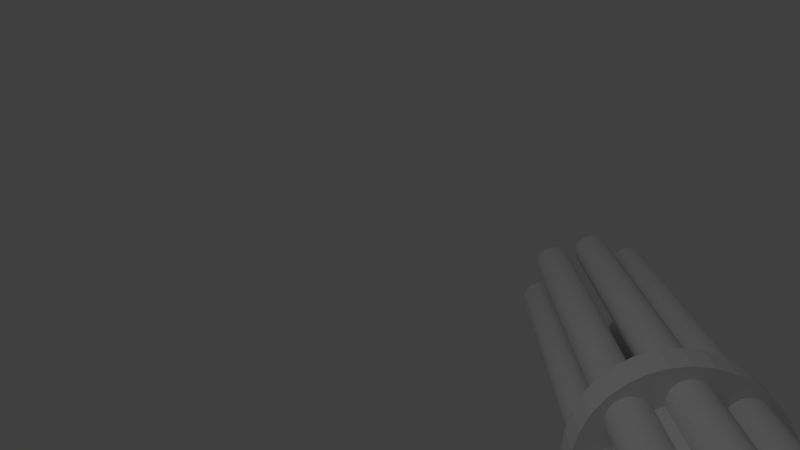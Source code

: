 # Source: trash_mg.blend  (saved by Blender 2.79.0; exported with 4.5.12 LTS)
import bpy
from mathutils import Matrix  # noqa: F401  (used for matrix-valued properties, if any)

bpy.ops.wm.read_factory_settings(use_empty=True)
scene = bpy.context.scene
scene.name = 'Scene'

# ---- collections
col_collection_1 = bpy.data.collections.new('Collection 1'); scene.collection.children.link(col_collection_1)

# ---- world
world_world = bpy.data.worlds.new('World'); scene.world = world_world
world_world.color = (0.05088, 0.05088, 0.05088)
world_world.use_sun_shadow = False
world_world.sun_shadow_jitter_overblur = 0.0
world_world.cycles.sampling_method = 'MANUAL'

# ---- cameras
cam_camera = bpy.data.cameras.new('Camera')
cam_camera.clip_end = 100.0
cam_camera.lens = 35.0
cam_camera.sensor_width = 32.0
cam_camera.sensor_height = 18.0
cam_camera.ortho_scale = 7.314
cam_camera.dof.focus_distance = 0.0
cam_camera.dof.aperture_fstop = 128.0

# ---- lights
light_lamp = bpy.data.lights.new('Lamp', 'POINT')
light_lamp.transmission_factor = 0.0
light_lamp.cutoff_distance = 30.0
light_lamp.energy = 100.0
light_lamp.shadow_buffer_clip_start = 1.001
light_lamp.shadow_soft_size = 0.1
light_lamp.shadow_maximum_resolution = 0.006
light_lamp.use_absolute_resolution = True

# ---- meshes
me_cylinder_010 = bpy.data.meshes.new('Cylinder.010')
me_cylinder_010.from_pydata([(0.0, 0.5, -1.5), (0.0, 0.5, 1.5), (0.09755, 0.4904, -1.5), (0.09755, 0.4904, 1.5), (0.1913, 0.4619, -1.5), (0.1913, 0.4619, 1.5), (0.2778, 0.4157, -1.5), (0.2778, 0.4157, 1.5), (0.3536, 0.3536, -1.5), (0.3536, 0.3536, 1.5), (0.4157, 0.2778, -1.5), (0.4157, 0.2778, 1.5), (0.4619, 0.1913, -1.5), (0.4619, 0.1913, 1.5), (0.4904, 0.09755, -1.5), (0.4904, 0.09755, 1.5), (0.5, 3.775e-08, -1.5), (0.5, 3.775e-08, 1.5), (0.4904, -0.09755, -1.5), (0.4904, -0.09755, 1.5), (0.4619, -0.1913, -1.5), (0.4619, -0.1913, 1.5), (0.4157, -0.2778, -1.5), (0.4157, -0.2778, 1.5), (0.3536, -0.3536, -1.5), (0.3536, -0.3536, 1.5), (0.2778, -0.4157, -1.5), (0.2778, -0.4157, 1.5), (0.1913, -0.4619, -1.5), (0.1913, -0.4619, 1.5), (0.09755, -0.4904, -1.5), (0.09755, -0.4904, 1.5), (-1.629e-07, -0.5, -1.5), (-1.629e-07, -0.5, 1.5), (-0.09755, -0.4904, -1.5), (-0.09755, -0.4904, 1.5), (-0.1913, -0.4619, -1.5), (-0.1913, -0.4619, 1.5), (-0.2778, -0.4157, -1.5), (-0.2778, -0.4157, 1.5), (-0.3536, -0.3536, -1.5), (-0.3536, -0.3536, 1.5), (-0.4157, -0.2778, -1.5), (-0.4157, -0.2778, 1.5), (-0.4619, -0.1913, -1.5), (-0.4619, -0.1913, 1.5), (-0.4904, -0.09754, -1.5), (-0.4904, -0.09754, 1.5), (-0.5, 4.828e-07, -1.5), (-0.5, 4.828e-07, 1.5), (-0.4904, 0.09755, -1.5), (-0.4904, 0.09755, 1.5), (-0.4619, 0.1913, -1.5), (-0.4619, 0.1913, 1.5), (-0.4157, 0.2778, -1.5), (-0.4157, 0.2778, 1.5), (-0.3536, 0.3536, -1.5), (-0.3536, 0.3536, 1.5), (-0.2778, 0.4157, -1.5), (-0.2778, 0.4157, 1.5), (-0.1913, 0.4619, -1.5), (-0.1913, 0.4619, 1.5), (-0.09754, 0.4904, -1.5), (-0.09754, 0.4904, 1.5)], [], [(0, 1, 3, 2), (2, 3, 5, 4), (4, 5, 7, 6), (6, 7, 9, 8), (8, 9, 11, 10), (10, 11, 13, 12), (12, 13, 15, 14), (14, 15, 17, 16), (16, 17, 19, 18), (18, 19, 21, 20), (20, 21, 23, 22), (22, 23, 25, 24), (24, 25, 27, 26), (26, 27, 29, 28), (28, 29, 31, 30), (30, 31, 33, 32), (32, 33, 35, 34), (34, 35, 37, 36), (36, 37, 39, 38), (38, 39, 41, 40), (40, 41, 43, 42), (42, 43, 45, 44), (44, 45, 47, 46), (46, 47, 49, 48), (48, 49, 51, 50), (50, 51, 53, 52), (52, 53, 55, 54), (54, 55, 57, 56), (56, 57, 59, 58), (58, 59, 61, 60), (3, 1, 63, 61, 59, 57, 55, 53, 51, 49, 47, 45, 43, 41, 39, 37, 35, 33, 31, 29, 27, 25, 23, 21, 19, 17, 15, 13, 11, 9, 7, 5), (60, 61, 63, 62), (62, 63, 1, 0), (0, 2, 4, 6, 8, 10, 12, 14, 16, 18, 20, 22, 24, 26, 28, 30, 32, 34, 36, 38, 40, 42, 44, 46, 48, 50, 52, 54, 56, 58, 60, 62)])
me_cylinder_010.use_remesh_preserve_volume = False
me_cylinder_010.use_remesh_preserve_attributes = False
me_cylinder_010.use_mirror_vertex_groups = False
me_cylinder_010.update()
me_cylinder_009 = bpy.data.meshes.new('Cylinder.009')
me_cylinder_009.from_pydata([(0.0, 0.5, -1.5), (0.0, 0.5, 1.5), (0.09755, 0.4904, -1.5), (0.09755, 0.4904, 1.5), (0.1913, 0.4619, -1.5), (0.1913, 0.4619, 1.5), (0.2778, 0.4157, -1.5), (0.2778, 0.4157, 1.5), (0.3536, 0.3536, -1.5), (0.3536, 0.3536, 1.5), (0.4157, 0.2778, -1.5), (0.4157, 0.2778, 1.5), (0.4619, 0.1913, -1.5), (0.4619, 0.1913, 1.5), (0.4904, 0.09755, -1.5), (0.4904, 0.09755, 1.5), (0.5, 3.775e-08, -1.5), (0.5, 3.775e-08, 1.5), (0.4904, -0.09755, -1.5), (0.4904, -0.09755, 1.5), (0.4619, -0.1913, -1.5), (0.4619, -0.1913, 1.5), (0.4157, -0.2778, -1.5), (0.4157, -0.2778, 1.5), (0.3536, -0.3536, -1.5), (0.3536, -0.3536, 1.5), (0.2778, -0.4157, -1.5), (0.2778, -0.4157, 1.5), (0.1913, -0.4619, -1.5), (0.1913, -0.4619, 1.5), (0.09755, -0.4904, -1.5), (0.09755, -0.4904, 1.5), (-1.629e-07, -0.5, -1.5), (-1.629e-07, -0.5, 1.5), (-0.09755, -0.4904, -1.5), (-0.09755, -0.4904, 1.5), (-0.1913, -0.4619, -1.5), (-0.1913, -0.4619, 1.5), (-0.2778, -0.4157, -1.5), (-0.2778, -0.4157, 1.5), (-0.3536, -0.3536, -1.5), (-0.3536, -0.3536, 1.5), (-0.4157, -0.2778, -1.5), (-0.4157, -0.2778, 1.5), (-0.4619, -0.1913, -1.5), (-0.4619, -0.1913, 1.5), (-0.4904, -0.09754, -1.5), (-0.4904, -0.09754, 1.5), (-0.5, 4.828e-07, -1.5), (-0.5, 4.828e-07, 1.5), (-0.4904, 0.09755, -1.5), (-0.4904, 0.09755, 1.5), (-0.4619, 0.1913, -1.5), (-0.4619, 0.1913, 1.5), (-0.4157, 0.2778, -1.5), (-0.4157, 0.2778, 1.5), (-0.3536, 0.3536, -1.5), (-0.3536, 0.3536, 1.5), (-0.2778, 0.4157, -1.5), (-0.2778, 0.4157, 1.5), (-0.1913, 0.4619, -1.5), (-0.1913, 0.4619, 1.5), (-0.09754, 0.4904, -1.5), (-0.09754, 0.4904, 1.5)], [], [(0, 1, 3, 2), (2, 3, 5, 4), (4, 5, 7, 6), (6, 7, 9, 8), (8, 9, 11, 10), (10, 11, 13, 12), (12, 13, 15, 14), (14, 15, 17, 16), (16, 17, 19, 18), (18, 19, 21, 20), (20, 21, 23, 22), (22, 23, 25, 24), (24, 25, 27, 26), (26, 27, 29, 28), (28, 29, 31, 30), (30, 31, 33, 32), (32, 33, 35, 34), (34, 35, 37, 36), (36, 37, 39, 38), (38, 39, 41, 40), (40, 41, 43, 42), (42, 43, 45, 44), (44, 45, 47, 46), (46, 47, 49, 48), (48, 49, 51, 50), (50, 51, 53, 52), (52, 53, 55, 54), (54, 55, 57, 56), (56, 57, 59, 58), (58, 59, 61, 60), (3, 1, 63, 61, 59, 57, 55, 53, 51, 49, 47, 45, 43, 41, 39, 37, 35, 33, 31, 29, 27, 25, 23, 21, 19, 17, 15, 13, 11, 9, 7, 5), (60, 61, 63, 62), (62, 63, 1, 0), (0, 2, 4, 6, 8, 10, 12, 14, 16, 18, 20, 22, 24, 26, 28, 30, 32, 34, 36, 38, 40, 42, 44, 46, 48, 50, 52, 54, 56, 58, 60, 62)])
me_cylinder_009.use_remesh_preserve_volume = False
me_cylinder_009.use_remesh_preserve_attributes = False
me_cylinder_009.use_mirror_vertex_groups = False
me_cylinder_009.update()
me_cylinder_008 = bpy.data.meshes.new('Cylinder.008')
me_cylinder_008.from_pydata([(0.0, 0.5, -1.5), (0.0, 0.5, 1.5), (0.09755, 0.4904, -1.5), (0.09755, 0.4904, 1.5), (0.1913, 0.4619, -1.5), (0.1913, 0.4619, 1.5), (0.2778, 0.4157, -1.5), (0.2778, 0.4157, 1.5), (0.3536, 0.3536, -1.5), (0.3536, 0.3536, 1.5), (0.4157, 0.2778, -1.5), (0.4157, 0.2778, 1.5), (0.4619, 0.1913, -1.5), (0.4619, 0.1913, 1.5), (0.4904, 0.09755, -1.5), (0.4904, 0.09755, 1.5), (0.5, 3.775e-08, -1.5), (0.5, 3.775e-08, 1.5), (0.4904, -0.09755, -1.5), (0.4904, -0.09755, 1.5), (0.4619, -0.1913, -1.5), (0.4619, -0.1913, 1.5), (0.4157, -0.2778, -1.5), (0.4157, -0.2778, 1.5), (0.3536, -0.3536, -1.5), (0.3536, -0.3536, 1.5), (0.2778, -0.4157, -1.5), (0.2778, -0.4157, 1.5), (0.1913, -0.4619, -1.5), (0.1913, -0.4619, 1.5), (0.09755, -0.4904, -1.5), (0.09755, -0.4904, 1.5), (-1.629e-07, -0.5, -1.5), (-1.629e-07, -0.5, 1.5), (-0.09755, -0.4904, -1.5), (-0.09755, -0.4904, 1.5), (-0.1913, -0.4619, -1.5), (-0.1913, -0.4619, 1.5), (-0.2778, -0.4157, -1.5), (-0.2778, -0.4157, 1.5), (-0.3536, -0.3536, -1.5), (-0.3536, -0.3536, 1.5), (-0.4157, -0.2778, -1.5), (-0.4157, -0.2778, 1.5), (-0.4619, -0.1913, -1.5), (-0.4619, -0.1913, 1.5), (-0.4904, -0.09754, -1.5), (-0.4904, -0.09754, 1.5), (-0.5, 4.828e-07, -1.5), (-0.5, 4.828e-07, 1.5), (-0.4904, 0.09755, -1.5), (-0.4904, 0.09755, 1.5), (-0.4619, 0.1913, -1.5), (-0.4619, 0.1913, 1.5), (-0.4157, 0.2778, -1.5), (-0.4157, 0.2778, 1.5), (-0.3536, 0.3536, -1.5), (-0.3536, 0.3536, 1.5), (-0.2778, 0.4157, -1.5), (-0.2778, 0.4157, 1.5), (-0.1913, 0.4619, -1.5), (-0.1913, 0.4619, 1.5), (-0.09754, 0.4904, -1.5), (-0.09754, 0.4904, 1.5)], [], [(0, 1, 3, 2), (2, 3, 5, 4), (4, 5, 7, 6), (6, 7, 9, 8), (8, 9, 11, 10), (10, 11, 13, 12), (12, 13, 15, 14), (14, 15, 17, 16), (16, 17, 19, 18), (18, 19, 21, 20), (20, 21, 23, 22), (22, 23, 25, 24), (24, 25, 27, 26), (26, 27, 29, 28), (28, 29, 31, 30), (30, 31, 33, 32), (32, 33, 35, 34), (34, 35, 37, 36), (36, 37, 39, 38), (38, 39, 41, 40), (40, 41, 43, 42), (42, 43, 45, 44), (44, 45, 47, 46), (46, 47, 49, 48), (48, 49, 51, 50), (50, 51, 53, 52), (52, 53, 55, 54), (54, 55, 57, 56), (56, 57, 59, 58), (58, 59, 61, 60), (3, 1, 63, 61, 59, 57, 55, 53, 51, 49, 47, 45, 43, 41, 39, 37, 35, 33, 31, 29, 27, 25, 23, 21, 19, 17, 15, 13, 11, 9, 7, 5), (60, 61, 63, 62), (62, 63, 1, 0), (0, 2, 4, 6, 8, 10, 12, 14, 16, 18, 20, 22, 24, 26, 28, 30, 32, 34, 36, 38, 40, 42, 44, 46, 48, 50, 52, 54, 56, 58, 60, 62)])
me_cylinder_008.use_remesh_preserve_volume = False
me_cylinder_008.use_remesh_preserve_attributes = False
me_cylinder_008.use_mirror_vertex_groups = False
me_cylinder_008.update()
me_cylinder_007 = bpy.data.meshes.new('Cylinder.007')
me_cylinder_007.from_pydata([(0.0, 0.5, -1.5), (0.0, 0.5, 1.5), (0.09755, 0.4904, -1.5), (0.09755, 0.4904, 1.5), (0.1913, 0.4619, -1.5), (0.1913, 0.4619, 1.5), (0.2778, 0.4157, -1.5), (0.2778, 0.4157, 1.5), (0.3536, 0.3536, -1.5), (0.3536, 0.3536, 1.5), (0.4157, 0.2778, -1.5), (0.4157, 0.2778, 1.5), (0.4619, 0.1913, -1.5), (0.4619, 0.1913, 1.5), (0.4904, 0.09755, -1.5), (0.4904, 0.09755, 1.5), (0.5, 3.775e-08, -1.5), (0.5, 3.775e-08, 1.5), (0.4904, -0.09755, -1.5), (0.4904, -0.09755, 1.5), (0.4619, -0.1913, -1.5), (0.4619, -0.1913, 1.5), (0.4157, -0.2778, -1.5), (0.4157, -0.2778, 1.5), (0.3536, -0.3536, -1.5), (0.3536, -0.3536, 1.5), (0.2778, -0.4157, -1.5), (0.2778, -0.4157, 1.5), (0.1913, -0.4619, -1.5), (0.1913, -0.4619, 1.5), (0.09755, -0.4904, -1.5), (0.09755, -0.4904, 1.5), (-1.629e-07, -0.5, -1.5), (-1.629e-07, -0.5, 1.5), (-0.09755, -0.4904, -1.5), (-0.09755, -0.4904, 1.5), (-0.1913, -0.4619, -1.5), (-0.1913, -0.4619, 1.5), (-0.2778, -0.4157, -1.5), (-0.2778, -0.4157, 1.5), (-0.3536, -0.3536, -1.5), (-0.3536, -0.3536, 1.5), (-0.4157, -0.2778, -1.5), (-0.4157, -0.2778, 1.5), (-0.4619, -0.1913, -1.5), (-0.4619, -0.1913, 1.5), (-0.4904, -0.09754, -1.5), (-0.4904, -0.09754, 1.5), (-0.5, 4.828e-07, -1.5), (-0.5, 4.828e-07, 1.5), (-0.4904, 0.09755, -1.5), (-0.4904, 0.09755, 1.5), (-0.4619, 0.1913, -1.5), (-0.4619, 0.1913, 1.5), (-0.4157, 0.2778, -1.5), (-0.4157, 0.2778, 1.5), (-0.3536, 0.3536, -1.5), (-0.3536, 0.3536, 1.5), (-0.2778, 0.4157, -1.5), (-0.2778, 0.4157, 1.5), (-0.1913, 0.4619, -1.5), (-0.1913, 0.4619, 1.5), (-0.09754, 0.4904, -1.5), (-0.09754, 0.4904, 1.5)], [], [(0, 1, 3, 2), (2, 3, 5, 4), (4, 5, 7, 6), (6, 7, 9, 8), (8, 9, 11, 10), (10, 11, 13, 12), (12, 13, 15, 14), (14, 15, 17, 16), (16, 17, 19, 18), (18, 19, 21, 20), (20, 21, 23, 22), (22, 23, 25, 24), (24, 25, 27, 26), (26, 27, 29, 28), (28, 29, 31, 30), (30, 31, 33, 32), (32, 33, 35, 34), (34, 35, 37, 36), (36, 37, 39, 38), (38, 39, 41, 40), (40, 41, 43, 42), (42, 43, 45, 44), (44, 45, 47, 46), (46, 47, 49, 48), (48, 49, 51, 50), (50, 51, 53, 52), (52, 53, 55, 54), (54, 55, 57, 56), (56, 57, 59, 58), (58, 59, 61, 60), (3, 1, 63, 61, 59, 57, 55, 53, 51, 49, 47, 45, 43, 41, 39, 37, 35, 33, 31, 29, 27, 25, 23, 21, 19, 17, 15, 13, 11, 9, 7, 5), (60, 61, 63, 62), (62, 63, 1, 0), (0, 2, 4, 6, 8, 10, 12, 14, 16, 18, 20, 22, 24, 26, 28, 30, 32, 34, 36, 38, 40, 42, 44, 46, 48, 50, 52, 54, 56, 58, 60, 62)])
me_cylinder_007.use_remesh_preserve_volume = False
me_cylinder_007.use_remesh_preserve_attributes = False
me_cylinder_007.use_mirror_vertex_groups = False
me_cylinder_007.update()
me_cylinder_006 = bpy.data.meshes.new('Cylinder.006')
me_cylinder_006.from_pydata([(0.0, 0.5, -1.5), (0.0, 0.5, 1.5), (0.09755, 0.4904, -1.5), (0.09755, 0.4904, 1.5), (0.1913, 0.4619, -1.5), (0.1913, 0.4619, 1.5), (0.2778, 0.4157, -1.5), (0.2778, 0.4157, 1.5), (0.3536, 0.3536, -1.5), (0.3536, 0.3536, 1.5), (0.4157, 0.2778, -1.5), (0.4157, 0.2778, 1.5), (0.4619, 0.1913, -1.5), (0.4619, 0.1913, 1.5), (0.4904, 0.09755, -1.5), (0.4904, 0.09755, 1.5), (0.5, 3.775e-08, -1.5), (0.5, 3.775e-08, 1.5), (0.4904, -0.09755, -1.5), (0.4904, -0.09755, 1.5), (0.4619, -0.1913, -1.5), (0.4619, -0.1913, 1.5), (0.4157, -0.2778, -1.5), (0.4157, -0.2778, 1.5), (0.3536, -0.3536, -1.5), (0.3536, -0.3536, 1.5), (0.2778, -0.4157, -1.5), (0.2778, -0.4157, 1.5), (0.1913, -0.4619, -1.5), (0.1913, -0.4619, 1.5), (0.09755, -0.4904, -1.5), (0.09755, -0.4904, 1.5), (-1.629e-07, -0.5, -1.5), (-1.629e-07, -0.5, 1.5), (-0.09755, -0.4904, -1.5), (-0.09755, -0.4904, 1.5), (-0.1913, -0.4619, -1.5), (-0.1913, -0.4619, 1.5), (-0.2778, -0.4157, -1.5), (-0.2778, -0.4157, 1.5), (-0.3536, -0.3536, -1.5), (-0.3536, -0.3536, 1.5), (-0.4157, -0.2778, -1.5), (-0.4157, -0.2778, 1.5), (-0.4619, -0.1913, -1.5), (-0.4619, -0.1913, 1.5), (-0.4904, -0.09754, -1.5), (-0.4904, -0.09754, 1.5), (-0.5, 4.828e-07, -1.5), (-0.5, 4.828e-07, 1.5), (-0.4904, 0.09755, -1.5), (-0.4904, 0.09755, 1.5), (-0.4619, 0.1913, -1.5), (-0.4619, 0.1913, 1.5), (-0.4157, 0.2778, -1.5), (-0.4157, 0.2778, 1.5), (-0.3536, 0.3536, -1.5), (-0.3536, 0.3536, 1.5), (-0.2778, 0.4157, -1.5), (-0.2778, 0.4157, 1.5), (-0.1913, 0.4619, -1.5), (-0.1913, 0.4619, 1.5), (-0.09754, 0.4904, -1.5), (-0.09754, 0.4904, 1.5)], [], [(0, 1, 3, 2), (2, 3, 5, 4), (4, 5, 7, 6), (6, 7, 9, 8), (8, 9, 11, 10), (10, 11, 13, 12), (12, 13, 15, 14), (14, 15, 17, 16), (16, 17, 19, 18), (18, 19, 21, 20), (20, 21, 23, 22), (22, 23, 25, 24), (24, 25, 27, 26), (26, 27, 29, 28), (28, 29, 31, 30), (30, 31, 33, 32), (32, 33, 35, 34), (34, 35, 37, 36), (36, 37, 39, 38), (38, 39, 41, 40), (40, 41, 43, 42), (42, 43, 45, 44), (44, 45, 47, 46), (46, 47, 49, 48), (48, 49, 51, 50), (50, 51, 53, 52), (52, 53, 55, 54), (54, 55, 57, 56), (56, 57, 59, 58), (58, 59, 61, 60), (3, 1, 63, 61, 59, 57, 55, 53, 51, 49, 47, 45, 43, 41, 39, 37, 35, 33, 31, 29, 27, 25, 23, 21, 19, 17, 15, 13, 11, 9, 7, 5), (60, 61, 63, 62), (62, 63, 1, 0), (0, 2, 4, 6, 8, 10, 12, 14, 16, 18, 20, 22, 24, 26, 28, 30, 32, 34, 36, 38, 40, 42, 44, 46, 48, 50, 52, 54, 56, 58, 60, 62)])
me_cylinder_006.use_remesh_preserve_volume = False
me_cylinder_006.use_remesh_preserve_attributes = False
me_cylinder_006.use_mirror_vertex_groups = False
me_cylinder_006.update()
me_cylinder_005 = bpy.data.meshes.new('Cylinder.005')
me_cylinder_005.from_pydata([(0.0, 0.5, -1.5), (0.0, 0.5, 1.5), (0.09755, 0.4904, -1.5), (0.09755, 0.4904, 1.5), (0.1913, 0.4619, -1.5), (0.1913, 0.4619, 1.5), (0.2778, 0.4157, -1.5), (0.2778, 0.4157, 1.5), (0.3536, 0.3536, -1.5), (0.3536, 0.3536, 1.5), (0.4157, 0.2778, -1.5), (0.4157, 0.2778, 1.5), (0.4619, 0.1913, -1.5), (0.4619, 0.1913, 1.5), (0.4904, 0.09755, -1.5), (0.4904, 0.09755, 1.5), (0.5, 3.775e-08, -1.5), (0.5, 3.775e-08, 1.5), (0.4904, -0.09755, -1.5), (0.4904, -0.09755, 1.5), (0.4619, -0.1913, -1.5), (0.4619, -0.1913, 1.5), (0.4157, -0.2778, -1.5), (0.4157, -0.2778, 1.5), (0.3536, -0.3536, -1.5), (0.3536, -0.3536, 1.5), (0.2778, -0.4157, -1.5), (0.2778, -0.4157, 1.5), (0.1913, -0.4619, -1.5), (0.1913, -0.4619, 1.5), (0.09755, -0.4904, -1.5), (0.09755, -0.4904, 1.5), (-1.629e-07, -0.5, -1.5), (-1.629e-07, -0.5, 1.5), (-0.09755, -0.4904, -1.5), (-0.09755, -0.4904, 1.5), (-0.1913, -0.4619, -1.5), (-0.1913, -0.4619, 1.5), (-0.2778, -0.4157, -1.5), (-0.2778, -0.4157, 1.5), (-0.3536, -0.3536, -1.5), (-0.3536, -0.3536, 1.5), (-0.4157, -0.2778, -1.5), (-0.4157, -0.2778, 1.5), (-0.4619, -0.1913, -1.5), (-0.4619, -0.1913, 1.5), (-0.4904, -0.09754, -1.5), (-0.4904, -0.09754, 1.5), (-0.5, 4.828e-07, -1.5), (-0.5, 4.828e-07, 1.5), (-0.4904, 0.09755, -1.5), (-0.4904, 0.09755, 1.5), (-0.4619, 0.1913, -1.5), (-0.4619, 0.1913, 1.5), (-0.4157, 0.2778, -1.5), (-0.4157, 0.2778, 1.5), (-0.3536, 0.3536, -1.5), (-0.3536, 0.3536, 1.5), (-0.2778, 0.4157, -1.5), (-0.2778, 0.4157, 1.5), (-0.1913, 0.4619, -1.5), (-0.1913, 0.4619, 1.5), (-0.09754, 0.4904, -1.5), (-0.09754, 0.4904, 1.5)], [], [(0, 1, 3, 2), (2, 3, 5, 4), (4, 5, 7, 6), (6, 7, 9, 8), (8, 9, 11, 10), (10, 11, 13, 12), (12, 13, 15, 14), (14, 15, 17, 16), (16, 17, 19, 18), (18, 19, 21, 20), (20, 21, 23, 22), (22, 23, 25, 24), (24, 25, 27, 26), (26, 27, 29, 28), (28, 29, 31, 30), (30, 31, 33, 32), (32, 33, 35, 34), (34, 35, 37, 36), (36, 37, 39, 38), (38, 39, 41, 40), (40, 41, 43, 42), (42, 43, 45, 44), (44, 45, 47, 46), (46, 47, 49, 48), (48, 49, 51, 50), (50, 51, 53, 52), (52, 53, 55, 54), (54, 55, 57, 56), (56, 57, 59, 58), (58, 59, 61, 60), (3, 1, 63, 61, 59, 57, 55, 53, 51, 49, 47, 45, 43, 41, 39, 37, 35, 33, 31, 29, 27, 25, 23, 21, 19, 17, 15, 13, 11, 9, 7, 5), (60, 61, 63, 62), (62, 63, 1, 0), (0, 2, 4, 6, 8, 10, 12, 14, 16, 18, 20, 22, 24, 26, 28, 30, 32, 34, 36, 38, 40, 42, 44, 46, 48, 50, 52, 54, 56, 58, 60, 62)])
me_cylinder_005.use_remesh_preserve_volume = False
me_cylinder_005.use_remesh_preserve_attributes = False
me_cylinder_005.use_mirror_vertex_groups = False
me_cylinder_005.update()
me_cylinder_004 = bpy.data.meshes.new('Cylinder.004')
me_cylinder_004.from_pydata([(0.0, 0.5, -1.5), (0.0, 0.5, 1.5), (0.09755, 0.4904, -1.5), (0.09755, 0.4904, 1.5), (0.1913, 0.4619, -1.5), (0.1913, 0.4619, 1.5), (0.2778, 0.4157, -1.5), (0.2778, 0.4157, 1.5), (0.3536, 0.3536, -1.5), (0.3536, 0.3536, 1.5), (0.4157, 0.2778, -1.5), (0.4157, 0.2778, 1.5), (0.4619, 0.1913, -1.5), (0.4619, 0.1913, 1.5), (0.4904, 0.09755, -1.5), (0.4904, 0.09755, 1.5), (0.5, 3.775e-08, -1.5), (0.5, 3.775e-08, 1.5), (0.4904, -0.09755, -1.5), (0.4904, -0.09755, 1.5), (0.4619, -0.1913, -1.5), (0.4619, -0.1913, 1.5), (0.4157, -0.2778, -1.5), (0.4157, -0.2778, 1.5), (0.3536, -0.3536, -1.5), (0.3536, -0.3536, 1.5), (0.2778, -0.4157, -1.5), (0.2778, -0.4157, 1.5), (0.1913, -0.4619, -1.5), (0.1913, -0.4619, 1.5), (0.09755, -0.4904, -1.5), (0.09755, -0.4904, 1.5), (-1.629e-07, -0.5, -1.5), (-1.629e-07, -0.5, 1.5), (-0.09755, -0.4904, -1.5), (-0.09755, -0.4904, 1.5), (-0.1913, -0.4619, -1.5), (-0.1913, -0.4619, 1.5), (-0.2778, -0.4157, -1.5), (-0.2778, -0.4157, 1.5), (-0.3536, -0.3536, -1.5), (-0.3536, -0.3536, 1.5), (-0.4157, -0.2778, -1.5), (-0.4157, -0.2778, 1.5), (-0.4619, -0.1913, -1.5), (-0.4619, -0.1913, 1.5), (-0.4904, -0.09754, -1.5), (-0.4904, -0.09754, 1.5), (-0.5, 4.828e-07, -1.5), (-0.5, 4.828e-07, 1.5), (-0.4904, 0.09755, -1.5), (-0.4904, 0.09755, 1.5), (-0.4619, 0.1913, -1.5), (-0.4619, 0.1913, 1.5), (-0.4157, 0.2778, -1.5), (-0.4157, 0.2778, 1.5), (-0.3536, 0.3536, -1.5), (-0.3536, 0.3536, 1.5), (-0.2778, 0.4157, -1.5), (-0.2778, 0.4157, 1.5), (-0.1913, 0.4619, -1.5), (-0.1913, 0.4619, 1.5), (-0.09754, 0.4904, -1.5), (-0.09754, 0.4904, 1.5)], [], [(0, 1, 3, 2), (2, 3, 5, 4), (4, 5, 7, 6), (6, 7, 9, 8), (8, 9, 11, 10), (10, 11, 13, 12), (12, 13, 15, 14), (14, 15, 17, 16), (16, 17, 19, 18), (18, 19, 21, 20), (20, 21, 23, 22), (22, 23, 25, 24), (24, 25, 27, 26), (26, 27, 29, 28), (28, 29, 31, 30), (30, 31, 33, 32), (32, 33, 35, 34), (34, 35, 37, 36), (36, 37, 39, 38), (38, 39, 41, 40), (40, 41, 43, 42), (42, 43, 45, 44), (44, 45, 47, 46), (46, 47, 49, 48), (48, 49, 51, 50), (50, 51, 53, 52), (52, 53, 55, 54), (54, 55, 57, 56), (56, 57, 59, 58), (58, 59, 61, 60), (3, 1, 63, 61, 59, 57, 55, 53, 51, 49, 47, 45, 43, 41, 39, 37, 35, 33, 31, 29, 27, 25, 23, 21, 19, 17, 15, 13, 11, 9, 7, 5), (60, 61, 63, 62), (62, 63, 1, 0), (0, 2, 4, 6, 8, 10, 12, 14, 16, 18, 20, 22, 24, 26, 28, 30, 32, 34, 36, 38, 40, 42, 44, 46, 48, 50, 52, 54, 56, 58, 60, 62)])
me_cylinder_004.use_remesh_preserve_volume = False
me_cylinder_004.use_remesh_preserve_attributes = False
me_cylinder_004.use_mirror_vertex_groups = False
me_cylinder_004.update()
me_cylinder_003 = bpy.data.meshes.new('Cylinder.003')
me_cylinder_003.from_pydata([(0.0, 0.5, -1.5), (0.0, 0.5, 1.5), (0.09755, 0.4904, -1.5), (0.09755, 0.4904, 1.5), (0.1913, 0.4619, -1.5), (0.1913, 0.4619, 1.5), (0.2778, 0.4157, -1.5), (0.2778, 0.4157, 1.5), (0.3536, 0.3536, -1.5), (0.3536, 0.3536, 1.5), (0.4157, 0.2778, -1.5), (0.4157, 0.2778, 1.5), (0.4619, 0.1913, -1.5), (0.4619, 0.1913, 1.5), (0.4904, 0.09755, -1.5), (0.4904, 0.09755, 1.5), (0.5, 3.775e-08, -1.5), (0.5, 3.775e-08, 1.5), (0.4904, -0.09755, -1.5), (0.4904, -0.09755, 1.5), (0.4619, -0.1913, -1.5), (0.4619, -0.1913, 1.5), (0.4157, -0.2778, -1.5), (0.4157, -0.2778, 1.5), (0.3536, -0.3536, -1.5), (0.3536, -0.3536, 1.5), (0.2778, -0.4157, -1.5), (0.2778, -0.4157, 1.5), (0.1913, -0.4619, -1.5), (0.1913, -0.4619, 1.5), (0.09755, -0.4904, -1.5), (0.09755, -0.4904, 1.5), (-1.629e-07, -0.5, -1.5), (-1.629e-07, -0.5, 1.5), (-0.09755, -0.4904, -1.5), (-0.09755, -0.4904, 1.5), (-0.1913, -0.4619, -1.5), (-0.1913, -0.4619, 1.5), (-0.2778, -0.4157, -1.5), (-0.2778, -0.4157, 1.5), (-0.3536, -0.3536, -1.5), (-0.3536, -0.3536, 1.5), (-0.4157, -0.2778, -1.5), (-0.4157, -0.2778, 1.5), (-0.4619, -0.1913, -1.5), (-0.4619, -0.1913, 1.5), (-0.4904, -0.09754, -1.5), (-0.4904, -0.09754, 1.5), (-0.5, 4.828e-07, -1.5), (-0.5, 4.828e-07, 1.5), (-0.4904, 0.09755, -1.5), (-0.4904, 0.09755, 1.5), (-0.4619, 0.1913, -1.5), (-0.4619, 0.1913, 1.5), (-0.4157, 0.2778, -1.5), (-0.4157, 0.2778, 1.5), (-0.3536, 0.3536, -1.5), (-0.3536, 0.3536, 1.5), (-0.2778, 0.4157, -1.5), (-0.2778, 0.4157, 1.5), (-0.1913, 0.4619, -1.5), (-0.1913, 0.4619, 1.5), (-0.09754, 0.4904, -1.5), (-0.09754, 0.4904, 1.5)], [], [(0, 1, 3, 2), (2, 3, 5, 4), (4, 5, 7, 6), (6, 7, 9, 8), (8, 9, 11, 10), (10, 11, 13, 12), (12, 13, 15, 14), (14, 15, 17, 16), (16, 17, 19, 18), (18, 19, 21, 20), (20, 21, 23, 22), (22, 23, 25, 24), (24, 25, 27, 26), (26, 27, 29, 28), (28, 29, 31, 30), (30, 31, 33, 32), (32, 33, 35, 34), (34, 35, 37, 36), (36, 37, 39, 38), (38, 39, 41, 40), (40, 41, 43, 42), (42, 43, 45, 44), (44, 45, 47, 46), (46, 47, 49, 48), (48, 49, 51, 50), (50, 51, 53, 52), (52, 53, 55, 54), (54, 55, 57, 56), (56, 57, 59, 58), (58, 59, 61, 60), (3, 1, 63, 61, 59, 57, 55, 53, 51, 49, 47, 45, 43, 41, 39, 37, 35, 33, 31, 29, 27, 25, 23, 21, 19, 17, 15, 13, 11, 9, 7, 5), (60, 61, 63, 62), (62, 63, 1, 0), (0, 2, 4, 6, 8, 10, 12, 14, 16, 18, 20, 22, 24, 26, 28, 30, 32, 34, 36, 38, 40, 42, 44, 46, 48, 50, 52, 54, 56, 58, 60, 62)])
me_cylinder_003.use_remesh_preserve_volume = False
me_cylinder_003.use_remesh_preserve_attributes = False
me_cylinder_003.use_mirror_vertex_groups = False
me_cylinder_003.update()
me_cylinder_002 = bpy.data.meshes.new('Cylinder.002')
me_cylinder_002.from_pydata([(0.0, 0.5, -1.5), (0.0, 0.5, 1.5), (0.09755, 0.4904, -1.5), (0.09755, 0.4904, 1.5), (0.1913, 0.4619, -1.5), (0.1913, 0.4619, 1.5), (0.2778, 0.4157, -1.5), (0.2778, 0.4157, 1.5), (0.3536, 0.3536, -1.5), (0.3536, 0.3536, 1.5), (0.4157, 0.2778, -1.5), (0.4157, 0.2778, 1.5), (0.4619, 0.1913, -1.5), (0.4619, 0.1913, 1.5), (0.4904, 0.09755, -1.5), (0.4904, 0.09755, 1.5), (0.5, 3.775e-08, -1.5), (0.5, 3.775e-08, 1.5), (0.4904, -0.09755, -1.5), (0.4904, -0.09755, 1.5), (0.4619, -0.1913, -1.5), (0.4619, -0.1913, 1.5), (0.4157, -0.2778, -1.5), (0.4157, -0.2778, 1.5), (0.3536, -0.3536, -1.5), (0.3536, -0.3536, 1.5), (0.2778, -0.4157, -1.5), (0.2778, -0.4157, 1.5), (0.1913, -0.4619, -1.5), (0.1913, -0.4619, 1.5), (0.09755, -0.4904, -1.5), (0.09755, -0.4904, 1.5), (-1.629e-07, -0.5, -1.5), (-1.629e-07, -0.5, 1.5), (-0.09755, -0.4904, -1.5), (-0.09755, -0.4904, 1.5), (-0.1913, -0.4619, -1.5), (-0.1913, -0.4619, 1.5), (-0.2778, -0.4157, -1.5), (-0.2778, -0.4157, 1.5), (-0.3536, -0.3536, -1.5), (-0.3536, -0.3536, 1.5), (-0.4157, -0.2778, -1.5), (-0.4157, -0.2778, 1.5), (-0.4619, -0.1913, -1.5), (-0.4619, -0.1913, 1.5), (-0.4904, -0.09754, -1.5), (-0.4904, -0.09754, 1.5), (-0.5, 4.828e-07, -1.5), (-0.5, 4.828e-07, 1.5), (-0.4904, 0.09755, -1.5), (-0.4904, 0.09755, 1.5), (-0.4619, 0.1913, -1.5), (-0.4619, 0.1913, 1.5), (-0.4157, 0.2778, -1.5), (-0.4157, 0.2778, 1.5), (-0.3536, 0.3536, -1.5), (-0.3536, 0.3536, 1.5), (-0.2778, 0.4157, -1.5), (-0.2778, 0.4157, 1.5), (-0.1913, 0.4619, -1.5), (-0.1913, 0.4619, 1.5), (-0.09754, 0.4904, -1.5), (-0.09754, 0.4904, 1.5)], [], [(0, 1, 3, 2), (2, 3, 5, 4), (4, 5, 7, 6), (6, 7, 9, 8), (8, 9, 11, 10), (10, 11, 13, 12), (12, 13, 15, 14), (14, 15, 17, 16), (16, 17, 19, 18), (18, 19, 21, 20), (20, 21, 23, 22), (22, 23, 25, 24), (24, 25, 27, 26), (26, 27, 29, 28), (28, 29, 31, 30), (30, 31, 33, 32), (32, 33, 35, 34), (34, 35, 37, 36), (36, 37, 39, 38), (38, 39, 41, 40), (40, 41, 43, 42), (42, 43, 45, 44), (44, 45, 47, 46), (46, 47, 49, 48), (48, 49, 51, 50), (50, 51, 53, 52), (52, 53, 55, 54), (54, 55, 57, 56), (56, 57, 59, 58), (58, 59, 61, 60), (3, 1, 63, 61, 59, 57, 55, 53, 51, 49, 47, 45, 43, 41, 39, 37, 35, 33, 31, 29, 27, 25, 23, 21, 19, 17, 15, 13, 11, 9, 7, 5), (60, 61, 63, 62), (62, 63, 1, 0), (0, 2, 4, 6, 8, 10, 12, 14, 16, 18, 20, 22, 24, 26, 28, 30, 32, 34, 36, 38, 40, 42, 44, 46, 48, 50, 52, 54, 56, 58, 60, 62)])
me_cylinder_002.use_remesh_preserve_volume = False
me_cylinder_002.use_remesh_preserve_attributes = False
me_cylinder_002.use_mirror_vertex_groups = False
me_cylinder_002.update()
me_cylinder = bpy.data.meshes.new('Cylinder')
me_cylinder.from_pydata([(0.0, 0.5, -1.5), (0.0, 0.5, 1.5), (0.09755, 0.4904, -1.5), (0.09755, 0.4904, 1.5), (0.1913, 0.4619, -1.5), (0.1913, 0.4619, 1.5), (0.2778, 0.4157, -1.5), (0.2778, 0.4157, 1.5), (0.3536, 0.3536, -1.5), (0.3536, 0.3536, 1.5), (0.4157, 0.2778, -1.5), (0.4157, 0.2778, 1.5), (0.4619, 0.1913, -1.5), (0.4619, 0.1913, 1.5), (0.4904, 0.09755, -1.5), (0.4904, 0.09755, 1.5), (0.5, 3.775e-08, -1.5), (0.5, 3.775e-08, 1.5), (0.4904, -0.09755, -1.5), (0.4904, -0.09755, 1.5), (0.4619, -0.1913, -1.5), (0.4619, -0.1913, 1.5), (0.4157, -0.2778, -1.5), (0.4157, -0.2778, 1.5), (0.3536, -0.3536, -1.5), (0.3536, -0.3536, 1.5), (0.2778, -0.4157, -1.5), (0.2778, -0.4157, 1.5), (0.1913, -0.4619, -1.5), (0.1913, -0.4619, 1.5), (0.09755, -0.4904, -1.5), (0.09755, -0.4904, 1.5), (-1.629e-07, -0.5, -1.5), (-1.629e-07, -0.5, 1.5), (-0.09755, -0.4904, -1.5), (-0.09755, -0.4904, 1.5), (-0.1913, -0.4619, -1.5), (-0.1913, -0.4619, 1.5), (-0.2778, -0.4157, -1.5), (-0.2778, -0.4157, 1.5), (-0.3536, -0.3536, -1.5), (-0.3536, -0.3536, 1.5), (-0.4157, -0.2778, -1.5), (-0.4157, -0.2778, 1.5), (-0.4619, -0.1913, -1.5), (-0.4619, -0.1913, 1.5), (-0.4904, -0.09754, -1.5), (-0.4904, -0.09754, 1.5), (-0.5, 4.828e-07, -1.5), (-0.5, 4.828e-07, 1.5), (-0.4904, 0.09755, -1.5), (-0.4904, 0.09755, 1.5), (-0.4619, 0.1913, -1.5), (-0.4619, 0.1913, 1.5), (-0.4157, 0.2778, -1.5), (-0.4157, 0.2778, 1.5), (-0.3536, 0.3536, -1.5), (-0.3536, 0.3536, 1.5), (-0.2778, 0.4157, -1.5), (-0.2778, 0.4157, 1.5), (-0.1913, 0.4619, -1.5), (-0.1913, 0.4619, 1.5), (-0.09754, 0.4904, -1.5), (-0.09754, 0.4904, 1.5)], [], [(0, 1, 3, 2), (2, 3, 5, 4), (4, 5, 7, 6), (6, 7, 9, 8), (8, 9, 11, 10), (10, 11, 13, 12), (12, 13, 15, 14), (14, 15, 17, 16), (16, 17, 19, 18), (18, 19, 21, 20), (20, 21, 23, 22), (22, 23, 25, 24), (24, 25, 27, 26), (26, 27, 29, 28), (28, 29, 31, 30), (30, 31, 33, 32), (32, 33, 35, 34), (34, 35, 37, 36), (36, 37, 39, 38), (38, 39, 41, 40), (40, 41, 43, 42), (42, 43, 45, 44), (44, 45, 47, 46), (46, 47, 49, 48), (48, 49, 51, 50), (50, 51, 53, 52), (52, 53, 55, 54), (54, 55, 57, 56), (56, 57, 59, 58), (58, 59, 61, 60), (3, 1, 63, 61, 59, 57, 55, 53, 51, 49, 47, 45, 43, 41, 39, 37, 35, 33, 31, 29, 27, 25, 23, 21, 19, 17, 15, 13, 11, 9, 7, 5), (60, 61, 63, 62), (62, 63, 1, 0), (0, 2, 4, 6, 8, 10, 12, 14, 16, 18, 20, 22, 24, 26, 28, 30, 32, 34, 36, 38, 40, 42, 44, 46, 48, 50, 52, 54, 56, 58, 60, 62)])
me_cylinder.use_remesh_preserve_volume = False
me_cylinder.use_remesh_preserve_attributes = False
me_cylinder.use_mirror_vertex_groups = False
me_cylinder.update()

# ---- objects
ob_cylinder_009 = bpy.data.objects.new('Cylinder.009', me_cylinder_010)
ob_cylinder_008 = bpy.data.objects.new('Cylinder.008', me_cylinder_009)
ob_cylinder_007 = bpy.data.objects.new('Cylinder.007', me_cylinder_008)
ob_cylinder_006 = bpy.data.objects.new('Cylinder.006', me_cylinder_007)
ob_cylinder_005 = bpy.data.objects.new('Cylinder.005', me_cylinder_006)
ob_cylinder_004 = bpy.data.objects.new('Cylinder.004', me_cylinder_005)
ob_cylinder_003 = bpy.data.objects.new('Cylinder.003', me_cylinder_004)
ob_cylinder_002 = bpy.data.objects.new('Cylinder.002', me_cylinder_003)
ob_cylinder_001 = bpy.data.objects.new('Cylinder.001', me_cylinder_002)
ob_cylinder = bpy.data.objects.new('Cylinder', me_cylinder)
ob_lamp = bpy.data.objects.new('Lamp', light_lamp)
ob_camera = bpy.data.objects.new('Camera', cam_camera)

# ---- transforms, parenting, visibility, modifiers, constraints
ob_cylinder_009.location = (0.0, -0.5, 0.0)
ob_cylinder_009.rotation_euler = (1.571, 0.0, 0.0)
ob_cylinder_009.scale = (1.5, 1.5, 0.1)
ob_cylinder_009.lineart.crease_threshold = 0.0
ob_cylinder_008.location = (-0.375, -1.5, 0.375)
ob_cylinder_008.rotation_euler = (1.571, 0.0, 0.0)
ob_cylinder_008.scale = (0.325, 0.325, 1.5)
ob_cylinder_008.lineart.crease_threshold = 0.0
ob_cylinder_007.location = (-0.375, -1.5, -0.375)
ob_cylinder_007.rotation_euler = (1.571, 0.0, 0.0)
ob_cylinder_007.scale = (0.325, 0.325, 1.5)
ob_cylinder_007.lineart.crease_threshold = 0.0
ob_cylinder_006.location = (0.375, -1.5, -0.375)
ob_cylinder_006.rotation_euler = (1.571, 0.0, 0.0)
ob_cylinder_006.scale = (0.325, 0.325, 1.5)
ob_cylinder_006.lineart.crease_threshold = 0.0
ob_cylinder_005.location = (0.375, -1.5, 0.375)
ob_cylinder_005.rotation_euler = (1.571, 0.0, 0.0)
ob_cylinder_005.scale = (0.325, 0.325, 1.5)
ob_cylinder_005.lineart.crease_threshold = 0.0
ob_cylinder_004.location = (-0.5, -1.5, 0.0)
ob_cylinder_004.rotation_euler = (1.571, 0.0, 0.0)
ob_cylinder_004.scale = (0.325, 0.325, 1.5)
ob_cylinder_004.lineart.crease_threshold = 0.0
ob_cylinder_003.location = (0.0, -1.5, -0.5)
ob_cylinder_003.rotation_euler = (1.571, 0.0, 0.0)
ob_cylinder_003.scale = (0.325, 0.325, 1.5)
ob_cylinder_003.lock_scale = (True, True, False)
ob_cylinder_003.lineart.crease_threshold = 0.0
ob_cylinder_002.location = (0.5, -1.5, 0.0)
ob_cylinder_002.rotation_euler = (1.571, 0.0, 0.0)
ob_cylinder_002.scale = (0.325, 0.325, 1.5)
ob_cylinder_002.lineart.crease_threshold = 0.0
ob_cylinder_001.location = (0.0, -1.5, 0.5)
ob_cylinder_001.rotation_euler = (1.571, 0.0, 0.0)
ob_cylinder_001.scale = (0.325, 0.325, 1.5)
ob_cylinder_001.lock_scale = (True, True, False)
ob_cylinder_001.lineart.crease_threshold = 0.0
ob_cylinder.location = (0.0, 0.0, 0.0)
ob_cylinder.rotation_euler = (1.571, 0.0, 0.0)
ob_cylinder.scale = (1.0, 1.0, 0.5)
ob_cylinder.lineart.crease_threshold = 0.0
ob_lamp.location = (4.076, 1.005, 5.904)
ob_lamp.rotation_euler = (0.6503, 0.05522, 1.866)
ob_lamp.lock_rotations_4d = False
ob_lamp.empty_display_type = 'ARROWS'
ob_lamp.color = (0.0, 0.0, 0.0, 0.0)
ob_lamp.lineart.crease_threshold = 0.0
ob_camera.location = (1.72, 4.791, 3.02)
ob_camera.rotation_euler = (1.312, 1.055e-05, 3.167)
ob_camera.scale = (1.0, 1.0, 1.0)
ob_camera.lock_rotations_4d = False
ob_camera.empty_display_type = 'ARROWS'
ob_camera.color = (0.0, 0.0, 0.0, 0.0)
ob_camera.display_type = 'WIRE'
ob_camera.lineart.crease_threshold = 0.0

# ---- collection membership
col_collection_1.objects.link(ob_cylinder_009)
col_collection_1.objects.link(ob_cylinder_008)
col_collection_1.objects.link(ob_cylinder_007)
col_collection_1.objects.link(ob_cylinder_006)
col_collection_1.objects.link(ob_cylinder_005)
col_collection_1.objects.link(ob_cylinder_004)
col_collection_1.objects.link(ob_cylinder_003)
col_collection_1.objects.link(ob_cylinder_002)
col_collection_1.objects.link(ob_cylinder_001)
col_collection_1.objects.link(ob_cylinder)
col_collection_1.objects.link(ob_lamp)
col_collection_1.objects.link(ob_camera)

# ---- scene / render settings (as saved in the file)
scene.camera = ob_camera
scene.frame_start = 1; scene.frame_end = 250; scene.frame_set(1)
scene.render.engine = 'BLENDER_EEVEE_NEXT'
scene.render.resolution_percentage = 50
scene.render.dither_intensity = 0.0
scene.cycles.use_denoising = False
scene.cycles.samples = 128
scene.cycles.sampling_pattern = 'TABULATED_SOBOL'
scene.cycles.use_adaptive_sampling = False
scene.cycles.use_light_tree = False
scene.cycles.blur_glossy = 0.0
scene.cycles.sample_clamp_indirect = 0.0
scene.view_settings.view_transform = 'Standard'
bpy.context.view_layer.update()
